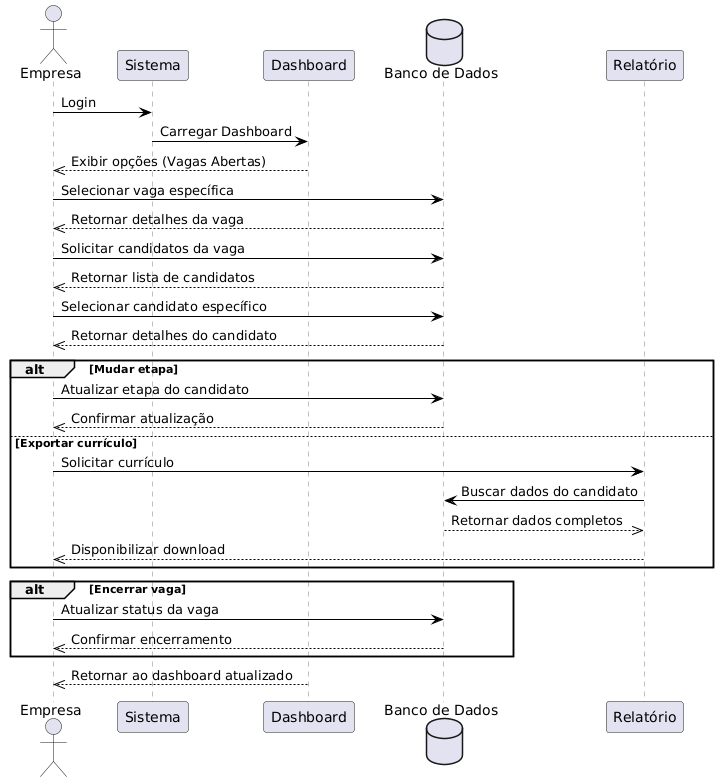

The diagram above was rendered by PlantUML. Its source (embedded in the PNG):
@startuml
skinparam sequence {
  ParticipantPadding 20
  BoxPadding 10
  BoxBorderColor Black
  BoxBackgroundColor #e0e0e0
  ArrowColor Black
  LifeLineBorderColor Gray
  LifeLineBackgroundColor #F8F8F8
}

actor Usuário as "Empresa"
participant Sistema as "Sistema"
participant Dashboard as "Dashboard"
database BancoDados as "Banco de Dados"
participant Relatório as "Relatório"

box "Fluxo de Login" #ADDFFF
  Usuário -> Sistema: Login
  Sistema -> Dashboard: Carregar Dashboard
  Dashboard -->> Usuário: Exibir opções (Vagas Abertas)
end box

box "Gerenciamento de Vagas Abertas" #D0FFD0
  Usuário -> BancoDados: Selecionar vaga específica
  BancoDados -->> Usuário: Retornar detalhes da vaga

  box "Detalhes da Vaga e Candidatos" #C8E6FF
    Usuário -> BancoDados: Solicitar candidatos da vaga
    BancoDados -->> Usuário: Retornar lista de candidatos

    Usuário -> BancoDados: Selecionar candidato específico
    BancoDados -->> Usuário: Retornar detalhes do candidato

    box "Ações sobre Candidato" #B4D8FF
      alt Mudar etapa
        Usuário -> BancoDados: Atualizar etapa do candidato
        BancoDados -->> Usuário: Confirmar atualização
      else Exportar currículo
        Usuário -> Relatório: Solicitar currículo
        Relatório -> BancoDados: Buscar dados do candidato
        BancoDados -->> Relatório: Retornar dados completos
        Relatório -->> Usuário: Disponibilizar download
      end
    end box
  end box

  box "Ação: Encerrar Vaga" #F5E6FF
    alt Encerrar vaga
      Usuário -> BancoDados: Atualizar status da vaga
      BancoDados -->> Usuário: Confirmar encerramento
    end
  end box
end box

Dashboard -->> Usuário: Retornar ao dashboard atualizado
@enduml